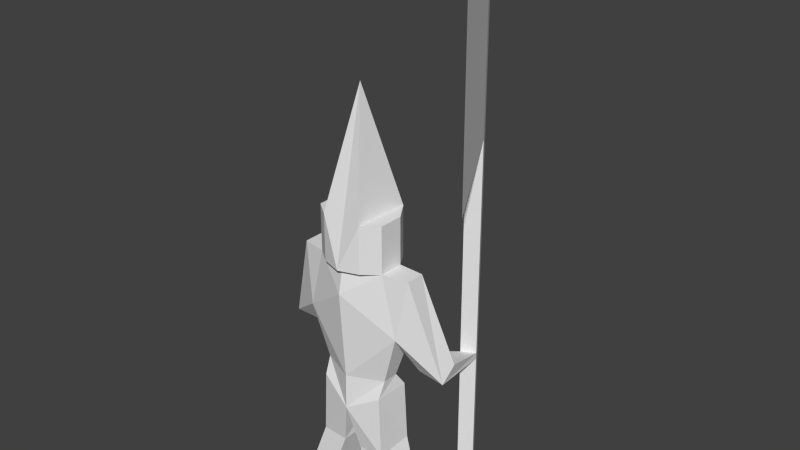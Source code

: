 # Source: dwarves.blend  (saved by Blender 2.72.0; exported with 4.5.12 LTS)
import bpy
from mathutils import Matrix  # noqa: F401  (used for matrix-valued properties, if any)

bpy.ops.wm.read_factory_settings(use_empty=True)
scene = bpy.context.scene
scene.name = 'Scene'

# ---- collections
col_collection_1 = bpy.data.collections.new('Collection 1'); scene.collection.children.link(col_collection_1)

# ---- world
world_world = bpy.data.worlds.new('World'); scene.world = world_world
world_world.color = (0.05088, 0.05088, 0.05088)
world_world.use_sun_shadow = False
world_world.sun_shadow_jitter_overblur = 0.0
world_world.cycles.sampling_method = 'MANUAL'
world_world.cycles.sample_map_resolution = 256

# ---- meshes
me_plane = bpy.data.meshes.new('Plane')
me_plane.from_pydata([(0.7141, -24.96, 0.1966), (0.8902, -7.637, -0.1125), (1.559, -24.96, 0.1966), (0.9168, -5.504, -0.3201), (1.358, 1.144, -0.2015), (0.1192, -15.19, -1.113), (1.628, 8.795, -0.3589), (1.548, -4.186, -0.9424), (2.275, -4.604, -0.935), (0.9591, 8.863, -0.2015), (0.9881, -7.25, -1.046), (-0.002635, -9.991, 0.1282), (-0.002635, -5.504, 0.1096), (-0.002635, 5.73, 0.2859), (-0.002635, 8.863, 0.1396), (0.6291, -22.33, -0.9705), (0.9591, 14.78, -0.2015), (0.4387, -24.96, -1.522), (0.9168, -5.504, -0.7835), (1.358, 1.144, -0.9132), (1.628, 8.795, -0.9), (1.601, -2.262, -1.354), (2.327, -2.68, -1.347), (0.9591, 8.863, -0.9132), (-0.002635, -9.991, -1.337), (-0.002635, -5.504, -1.337), (-0.002635, -1.366, -1.772), (-0.002635, 7.396, -1.193), (1.537, -22.2, -0.9705), (0.9591, 14.78, -0.9132), (0.6177, 8.29, -1.461), (-0.002635, 6.904, -1.776), (0.6177, 14.78, -1.461), (-0.002635, 29.64, -0.6462), (0.5442, 8.863, 0.1398), (-0.002635, 8.863, 0.3346), (0.5442, 14.78, 0.1398), (0.6601, -24.96, -2.063), (1.621, -24.96, -1.742), (0.6145, -22.9, -1.751), (0.7735, -22.93, 0.04225), (1.473, -22.76, 0.04225), (1.027, -15.06, -1.113), (0.2636, -15.79, -0.1001), (0.963, -15.62, -0.1001), (1.807, -4.93, -2.342), (-0.002635, 14.61, -1.538), (2.16, -4.927, -2.551), (1.807, -4.129, -2.341), (2.16, -4.126, -2.551), (1.67, -4.927, -2.598), (2.023, -4.924, -2.808), (1.67, -4.126, -2.597), (2.023, -4.123, -2.807), (1.805, 22.94, -2.324), (2.159, 22.95, -2.534), (1.669, 22.95, -2.581), (2.022, 22.95, -2.79), (1.808, -24.79, -2.354), (2.161, -24.79, -2.564), (1.671, -24.79, -2.61), (2.024, -24.79, -2.82), (1.805, 40.26, -2.313), (2.158, 40.27, -2.523), (1.668, 40.27, -2.57), (2.021, 40.27, -2.779), (2.983, 18.17, -0.5571), (1.805, 42.53, -2.312), (2.981, 44.99, -0.5405), (2.158, 42.53, -2.522), (0.9439, 17.3, -4.379), (1.668, 42.53, -2.568), (0.9426, 45.95, -4.361), (2.021, 42.53, -2.778), (-0.7141, -24.96, 0.1966), (-0.8902, -7.637, -0.1125), (-1.559, -24.96, 0.1966), (-0.9168, -5.504, -0.3201), (-1.358, 1.144, -0.2015), (-0.1192, -15.19, -1.113), (-1.628, 8.795, -0.3589), (-1.729, -2.845, -0.8113), (-2.462, -2.845, -0.8113), (-0.9591, 8.863, -0.2015), (-0.9881, -7.25, -1.046), (0.002635, -9.991, 0.1282), (0.002635, -5.504, 0.1096), (0.002635, 5.73, 0.2859), (0.002635, 8.863, 0.1396), (-0.6291, -22.33, -0.9705), (-0.9591, 14.78, -0.2015), (-0.4387, -24.96, -1.522), (-0.9168, -5.504, -0.7835), (-1.358, 1.144, -0.9132), (-1.628, 8.795, -0.9), (-1.729, -1.452, -1.14), (-2.462, -1.452, -1.14), (-0.9591, 8.863, -0.9132), (0.002635, -9.991, -1.337), (0.002635, -5.504, -1.337), (0.002635, -1.366, -1.772), (0.002635, 7.396, -1.193), (-1.537, -22.2, -0.9705), (-0.9591, 14.78, -0.9132), (-0.6177, 8.29, -1.461), (0.002635, 6.904, -1.776), (-0.6177, 14.78, -1.461), (0.002635, 29.64, -0.6462), (-0.5442, 8.863, 0.1398), (0.002635, 8.863, 0.3346), (-0.5442, 14.78, 0.1398), (0.0, 1.576, -1.642), (-0.6601, -24.96, -2.063), (-1.621, -24.96, -1.742), (-0.6145, -22.9, -1.751), (-0.7735, -22.93, 0.04225), (-1.473, -22.76, 0.04225), (-1.027, -15.06, -1.113), (-0.2636, -15.79, -0.1001), (-0.963, -15.62, -0.1001), (-2.494, -6.298, -1.981), (0.002635, 14.61, -1.538), (-2.842, -6.607, -2.188), (-2.472, -5.616, -2.074), (-2.821, -5.925, -2.28), (-2.355, -6.942, -2.191), (-2.704, -7.251, -2.398), (-2.334, -6.259, -2.283), (-2.683, -6.568, -2.49)], [], [(11, 12, 3, 1), (3, 12, 4), (4, 13, 9), (6, 8, 4), (18, 19, 26), (43, 5, 24, 11), (7, 8, 47, 45), (27, 26, 23), (20, 19, 22), (17, 37, 39), (4, 7, 21, 19), (8, 22, 49, 47), (15, 17, 39), (3, 4, 19, 18), (28, 39, 38), (9, 16, 29, 23), (24, 10, 18, 25), (8, 6, 20, 22), (28, 41, 44, 42), (6, 9, 23, 20), (31, 30, 32, 46), (27, 23, 30), (23, 29, 32, 30), (22, 21, 48, 49), (9, 14, 35, 34), (16, 9, 34, 36), (28, 15, 39), (2, 38, 37, 17, 0), (40, 0, 15), (41, 2, 0, 40), (23, 26, 20), (4, 9, 6), (19, 21, 22), (8, 7, 4), (21, 7, 45, 48), (44, 43, 11, 1), (5, 42, 10, 24), (25, 18, 26), (12, 13, 4), (13, 14, 9), (26, 19, 20), (38, 39, 37), (42, 44, 1, 10), (41, 28, 2), (0, 17, 15), (41, 40, 43, 44), (40, 15, 5, 43), (15, 28, 42, 5), (2, 28, 38), (1, 3, 18, 10), (16, 36, 33, 32, 29), (35, 33, 36, 34), (46, 32, 33), (48, 52, 56, 54), (27, 30, 111), (30, 31, 111), (50, 51, 53, 52), (48, 45, 50, 52), (47, 49, 53, 51), (47, 51, 61, 59), (54, 56, 64, 62), (53, 49, 55, 57), (52, 53, 57, 56), (49, 48, 54, 55), (58, 59, 61, 60), (50, 45, 58, 60), (51, 50, 60, 61), (45, 47, 59, 58), (62, 64, 71, 67), (57, 55, 63, 65), (57, 65, 72, 70), (63, 55, 66, 68), (55, 54, 66), (54, 62, 68, 66), (64, 65, 73, 71), (69, 67, 71, 73), (56, 57, 70), (64, 56, 70, 72), (65, 63, 69, 73), (63, 62, 67, 69), (64, 72, 65), (63, 68, 62), (85, 75, 77, 86), (77, 78, 86), (78, 83, 87), (80, 78, 82), (92, 100, 93), (118, 85, 98, 79), (81, 120, 122, 82), (101, 97, 100), (94, 96, 93), (91, 114, 112), (78, 93, 95, 81), (82, 122, 124, 96), (89, 114, 91), (77, 92, 93, 78), (102, 113, 114), (83, 97, 103, 90), (98, 99, 92, 84), (82, 96, 94, 80), (102, 117, 119, 116), (80, 94, 97, 83), (105, 121, 106, 104), (101, 104, 97), (97, 104, 106, 103), (96, 124, 123, 95), (83, 108, 109, 88), (90, 110, 108, 83), (102, 114, 89), (76, 74, 91, 112, 113), (115, 89, 74), (116, 115, 74, 76), (97, 94, 100), (78, 80, 83), (93, 96, 95), (82, 78, 81), (95, 123, 120, 81), (119, 75, 85, 118), (79, 98, 84, 117), (99, 100, 92), (86, 78, 87), (87, 83, 88), (100, 94, 93), (113, 112, 114), (117, 84, 75, 119), (116, 76, 102), (74, 89, 91), (116, 119, 118, 115), (115, 118, 79, 89), (89, 79, 117, 102), (76, 113, 102), (75, 84, 92, 77), (90, 103, 106, 107, 110), (109, 108, 110, 107), (121, 107, 106), (101, 111, 104), (104, 111, 105), (125, 127, 128, 126), (123, 127, 125, 120), (122, 126, 128, 124), (122, 120, 125, 126), (124, 128, 127, 123)])
me_plane.use_remesh_preserve_volume = False
me_plane.use_remesh_preserve_attributes = False
me_plane.use_mirror_vertex_groups = False
me_plane.update()

# ---- objects
ob_plane = bpy.data.objects.new('Plane', me_plane)

# ---- transforms, parenting, visibility, modifiers, constraints
ob_plane.location = (-0.4575, 0.0, 5.674)
ob_plane.rotation_euler = (1.571, 0.0, 0.0)
ob_plane.scale = (1.055, 0.227, 1.0)
ob_plane.lineart.crease_threshold = 0.0

# ---- collection membership
col_collection_1.objects.link(ob_plane)

# ---- scene / render settings (as saved in the file)
scene.frame_start = 1; scene.frame_end = 250; scene.frame_set(1)
scene.render.engine = 'BLENDER_EEVEE_NEXT'
scene.render.resolution_percentage = 50
scene.render.dither_intensity = 0.0
scene.cycles.use_denoising = False
scene.cycles.samples = 10
scene.cycles.sampling_pattern = 'TABULATED_SOBOL'
scene.cycles.light_sampling_threshold = 0.0
scene.cycles.use_adaptive_sampling = False
scene.cycles.use_light_tree = False
scene.cycles.blur_glossy = 0.0
scene.cycles.pixel_filter_type = 'GAUSSIAN'
scene.cycles.sample_clamp_indirect = 0.0
scene.view_settings.view_transform = 'Standard'
bpy.context.view_layer.update()

# ---- added for rendering (the .blend has no active camera and no usable light): camera, sun
cam_auto = bpy.data.cameras.new('AutoCamera')
cam_auto.lens = 50.0
cam_auto.sensor_width = 36.0
cam_auto.clip_end = 1000.0
ob_auto_camera = bpy.data.objects.new('AutoCamera', cam_auto)
scene.collection.objects.link(ob_auto_camera)
ob_auto_camera.location = (16.1456, -17.8127, 21.2807)
ob_auto_camera.rotation_euler = (1.09748, -7.21219e-08, 0.694738)
scene.camera = ob_auto_camera
light_auto_sun = bpy.data.lights.new('AutoSun', 'SUN')
light_auto_sun.energy = 3.0
light_auto_sun.angle = 0.0523599
ob_auto_sun = bpy.data.objects.new('AutoSun', light_auto_sun)
scene.collection.objects.link(ob_auto_sun)
ob_auto_sun.rotation_euler = (0.872665, 0.174533, 0.523599)
bpy.context.view_layer.update()
